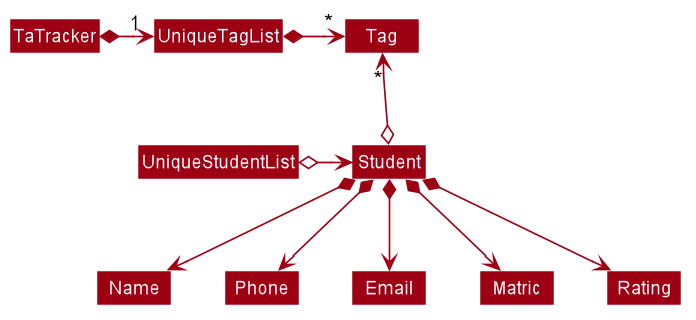

The diagram above was rendered by PlantUML. Its source (embedded in the PNG):
@startuml








skinparam BackgroundColor #FFFFFFF

skinparam Shadowing false

skinparam Class {
    FontColor #FFFFFF
    BorderThickness 1
    BorderColor #FFFFFF
    StereotypeFontColor #FFFFFF
    FontName Arial
}

skinparam Actor {
    BorderColor #000000
    Color #000000
    FontName Arial
}

skinparam Sequence {
    MessageAlign center
    BoxFontSize 15
    BoxPadding 0
    BoxFontColor #FFFFFF
    FontName Arial
}

skinparam Participant {
    FontColor #FFFFFFF
    Padding 20
}

skinparam MinClassWidth 50
skinparam ParticipantPadding 10
skinparam Shadowing false
skinparam DefaultTextAlignment center
skinparam packageStyle Rectangle

hide footbox
hide members
hide circle
skinparam arrowThickness 1.1
skinparam arrowColor #9D0012
skinparam classBackgroundColor #9D0012

TaTracker *-right-> "1" UniqueTagList
UniqueTagList -[hidden]down- UniqueStudentList
UniqueTagList -[hidden]down- UniqueStudentList

UniqueTagList *-right-> "*" Tag
UniqueStudentList o-right-> Student

Student o-up-> "*" Tag

Student *--> Name
Student *--> Phone
Student *--> Email
Student *--> Matric
Student *--> Rating

@enduml